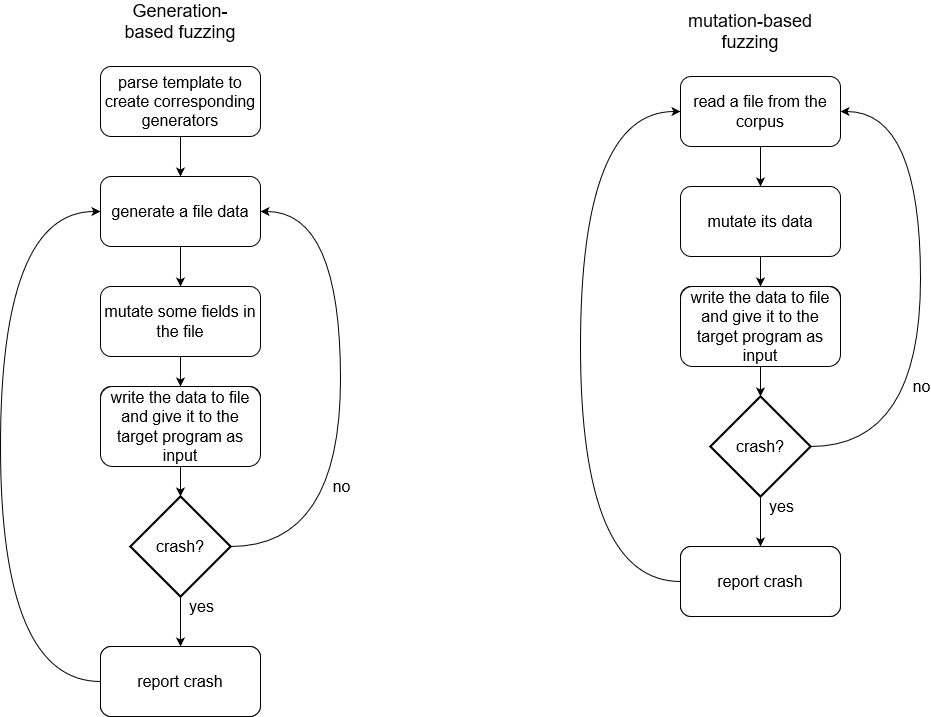

The diagram above was exported from draw.io. Its source (the exported page's mxGraphModel, read from the mxfile embedded in the PNG):
<mxGraphModel dx="1483" dy="1166" grid="1" gridSize="10" guides="1" tooltips="1" connect="1" arrows="1" fold="1" page="0" pageScale="1" pageWidth="827" pageHeight="1169" math="0" shadow="0">
  <root>
    <mxCell id="WIyWlLk6GJQsqaUBKTNV-0" />
    <mxCell id="WIyWlLk6GJQsqaUBKTNV-1" parent="WIyWlLk6GJQsqaUBKTNV-0" />
    <mxCell id="-MPPKTQPs9gNK_BG39OI-5" style="edgeStyle=orthogonalEdgeStyle;curved=1;rounded=0;orthogonalLoop=1;jettySize=auto;html=1;exitX=0.5;exitY=1;exitDx=0;exitDy=0;entryX=0.5;entryY=0;entryDx=0;entryDy=0;startArrow=none;startFill=0;fontSize=16;" parent="WIyWlLk6GJQsqaUBKTNV-1" source="WIyWlLk6GJQsqaUBKTNV-3" target="-MPPKTQPs9gNK_BG39OI-0" edge="1">
      <mxGeometry relative="1" as="geometry" />
    </mxCell>
    <mxCell id="WIyWlLk6GJQsqaUBKTNV-3" value="parse template to create corresponding generators" style="rounded=1;whiteSpace=wrap;html=1;fontSize=16;glass=0;strokeWidth=1;shadow=0;" parent="WIyWlLk6GJQsqaUBKTNV-1" vertex="1">
      <mxGeometry x="160" y="50" width="160" height="70" as="geometry" />
    </mxCell>
    <mxCell id="-MPPKTQPs9gNK_BG39OI-6" style="edgeStyle=orthogonalEdgeStyle;curved=1;rounded=0;orthogonalLoop=1;jettySize=auto;html=1;exitX=0.5;exitY=1;exitDx=0;exitDy=0;entryX=0.5;entryY=0;entryDx=0;entryDy=0;startArrow=none;startFill=0;fontSize=16;" parent="WIyWlLk6GJQsqaUBKTNV-1" source="-MPPKTQPs9gNK_BG39OI-0" target="-MPPKTQPs9gNK_BG39OI-1" edge="1">
      <mxGeometry relative="1" as="geometry" />
    </mxCell>
    <mxCell id="-MPPKTQPs9gNK_BG39OI-0" value="generate a file data" style="rounded=1;whiteSpace=wrap;html=1;fontSize=16;glass=0;strokeWidth=1;shadow=0;" parent="WIyWlLk6GJQsqaUBKTNV-1" vertex="1">
      <mxGeometry x="160" y="160" width="160" height="70" as="geometry" />
    </mxCell>
    <mxCell id="-MPPKTQPs9gNK_BG39OI-7" style="edgeStyle=orthogonalEdgeStyle;curved=1;rounded=0;orthogonalLoop=1;jettySize=auto;html=1;exitX=0.5;exitY=1;exitDx=0;exitDy=0;startArrow=none;startFill=0;fontSize=16;" parent="WIyWlLk6GJQsqaUBKTNV-1" source="-MPPKTQPs9gNK_BG39OI-1" target="-MPPKTQPs9gNK_BG39OI-2" edge="1">
      <mxGeometry relative="1" as="geometry" />
    </mxCell>
    <mxCell id="-MPPKTQPs9gNK_BG39OI-1" value="mutate some fields in the file" style="rounded=1;whiteSpace=wrap;html=1;fontSize=16;glass=0;strokeWidth=1;shadow=0;" parent="WIyWlLk6GJQsqaUBKTNV-1" vertex="1">
      <mxGeometry x="160" y="270" width="160" height="70" as="geometry" />
    </mxCell>
    <mxCell id="-MPPKTQPs9gNK_BG39OI-8" style="edgeStyle=orthogonalEdgeStyle;curved=1;rounded=0;orthogonalLoop=1;jettySize=auto;html=1;exitX=0.5;exitY=1;exitDx=0;exitDy=0;startArrow=none;startFill=0;fontSize=16;" parent="WIyWlLk6GJQsqaUBKTNV-1" source="-MPPKTQPs9gNK_BG39OI-2" target="-MPPKTQPs9gNK_BG39OI-3" edge="1">
      <mxGeometry relative="1" as="geometry" />
    </mxCell>
    <mxCell id="-MPPKTQPs9gNK_BG39OI-2" value="write the data to file and give it to the target program as input" style="rounded=1;whiteSpace=wrap;html=1;fontSize=16;glass=0;strokeWidth=1;shadow=0;" parent="WIyWlLk6GJQsqaUBKTNV-1" vertex="1">
      <mxGeometry x="160" y="370" width="160" height="70" as="geometry" />
    </mxCell>
    <mxCell id="-MPPKTQPs9gNK_BG39OI-4" style="edgeStyle=orthogonalEdgeStyle;rounded=0;orthogonalLoop=1;jettySize=auto;html=1;exitX=1;exitY=0.5;exitDx=0;exitDy=0;exitPerimeter=0;entryX=1;entryY=0.5;entryDx=0;entryDy=0;curved=1;startArrow=none;startFill=0;fontSize=16;" parent="WIyWlLk6GJQsqaUBKTNV-1" source="-MPPKTQPs9gNK_BG39OI-3" target="-MPPKTQPs9gNK_BG39OI-0" edge="1">
      <mxGeometry relative="1" as="geometry">
        <mxPoint x="420" y="200" as="targetPoint" />
        <Array as="points">
          <mxPoint x="400" y="530" />
          <mxPoint x="400" y="195" />
        </Array>
      </mxGeometry>
    </mxCell>
    <mxCell id="-MPPKTQPs9gNK_BG39OI-9" value="no" style="edgeLabel;html=1;align=center;verticalAlign=middle;resizable=0;points=[];fontSize=16;" parent="-MPPKTQPs9gNK_BG39OI-4" vertex="1" connectable="0">
      <mxGeometry x="-0.2952" y="14" relative="1" as="geometry">
        <mxPoint x="14" y="15" as="offset" />
      </mxGeometry>
    </mxCell>
    <mxCell id="-MPPKTQPs9gNK_BG39OI-3" value="crash?" style="strokeWidth=2;html=1;shape=mxgraph.flowchart.decision;whiteSpace=wrap;fontSize=16;" parent="WIyWlLk6GJQsqaUBKTNV-1" vertex="1">
      <mxGeometry x="190" y="480" width="100" height="100" as="geometry" />
    </mxCell>
    <mxCell id="-MPPKTQPs9gNK_BG39OI-10" value="report crash" style="rounded=1;whiteSpace=wrap;html=1;fontSize=16;glass=0;strokeWidth=1;shadow=0;" parent="WIyWlLk6GJQsqaUBKTNV-1" vertex="1">
      <mxGeometry x="160" y="630" width="160" height="70" as="geometry" />
    </mxCell>
    <mxCell id="-MPPKTQPs9gNK_BG39OI-12" style="rounded=0;orthogonalLoop=1;jettySize=auto;html=1;exitX=0.5;exitY=1;exitDx=0;exitDy=0;exitPerimeter=0;entryX=0.5;entryY=0;entryDx=0;entryDy=0;startArrow=none;startFill=0;fontSize=16;" parent="WIyWlLk6GJQsqaUBKTNV-1" source="-MPPKTQPs9gNK_BG39OI-3" target="-MPPKTQPs9gNK_BG39OI-10" edge="1">
      <mxGeometry relative="1" as="geometry">
        <mxPoint x="400" y="270" as="targetPoint" />
        <mxPoint x="370" y="605" as="sourcePoint" />
      </mxGeometry>
    </mxCell>
    <mxCell id="-MPPKTQPs9gNK_BG39OI-13" value="yes" style="edgeLabel;html=1;align=center;verticalAlign=middle;resizable=0;points=[];fontSize=16;" parent="-MPPKTQPs9gNK_BG39OI-12" vertex="1" connectable="0">
      <mxGeometry x="-0.2952" y="14" relative="1" as="geometry">
        <mxPoint x="6" y="-8" as="offset" />
      </mxGeometry>
    </mxCell>
    <mxCell id="-MPPKTQPs9gNK_BG39OI-15" style="rounded=0;orthogonalLoop=1;jettySize=auto;html=1;exitX=0;exitY=0.5;exitDx=0;exitDy=0;entryX=0;entryY=0.5;entryDx=0;entryDy=0;startArrow=none;startFill=0;edgeStyle=orthogonalEdgeStyle;curved=1;fontSize=16;" parent="WIyWlLk6GJQsqaUBKTNV-1" source="-MPPKTQPs9gNK_BG39OI-10" target="-MPPKTQPs9gNK_BG39OI-0" edge="1">
      <mxGeometry relative="1" as="geometry">
        <mxPoint x="330" y="205" as="targetPoint" />
        <mxPoint x="300" y="540" as="sourcePoint" />
        <Array as="points">
          <mxPoint x="60" y="665" />
          <mxPoint x="60" y="195" />
        </Array>
      </mxGeometry>
    </mxCell>
    <mxCell id="-MPPKTQPs9gNK_BG39OI-17" value="report crash" style="rounded=1;whiteSpace=wrap;html=1;fontSize=16;glass=0;strokeWidth=1;shadow=0;" parent="WIyWlLk6GJQsqaUBKTNV-1" vertex="1">
      <mxGeometry x="160" y="630" width="160" height="70" as="geometry" />
    </mxCell>
    <mxCell id="-MPPKTQPs9gNK_BG39OI-18" value="crash?" style="strokeWidth=2;html=1;shape=mxgraph.flowchart.decision;whiteSpace=wrap;fontSize=16;" parent="WIyWlLk6GJQsqaUBKTNV-1" vertex="1">
      <mxGeometry x="190" y="480" width="100" height="100" as="geometry" />
    </mxCell>
    <mxCell id="-MPPKTQPs9gNK_BG39OI-19" value="write the data to file and give it to the target program as input" style="rounded=1;whiteSpace=wrap;html=1;fontSize=16;glass=0;strokeWidth=1;shadow=0;" parent="WIyWlLk6GJQsqaUBKTNV-1" vertex="1">
      <mxGeometry x="160" y="370" width="160" height="80" as="geometry" />
    </mxCell>
    <mxCell id="anfkQgVmiosXxqJlfR0w-0" value="Generation-based fuzzing" style="text;html=1;strokeColor=none;fillColor=none;align=center;verticalAlign=middle;whiteSpace=wrap;rounded=0;fontSize=18;" vertex="1" parent="WIyWlLk6GJQsqaUBKTNV-1">
      <mxGeometry x="170" y="-10" width="140" height="30" as="geometry" />
    </mxCell>
    <mxCell id="anfkQgVmiosXxqJlfR0w-3" style="edgeStyle=orthogonalEdgeStyle;curved=1;rounded=0;orthogonalLoop=1;jettySize=auto;html=1;exitX=0.5;exitY=1;exitDx=0;exitDy=0;entryX=0.5;entryY=0;entryDx=0;entryDy=0;startArrow=none;startFill=0;fontSize=16;" edge="1" source="anfkQgVmiosXxqJlfR0w-4" target="anfkQgVmiosXxqJlfR0w-6" parent="WIyWlLk6GJQsqaUBKTNV-1">
      <mxGeometry relative="1" as="geometry" />
    </mxCell>
    <mxCell id="anfkQgVmiosXxqJlfR0w-4" value="read a file from the corpus" style="rounded=1;whiteSpace=wrap;html=1;fontSize=16;glass=0;strokeWidth=1;shadow=0;" vertex="1" parent="WIyWlLk6GJQsqaUBKTNV-1">
      <mxGeometry x="740" y="60" width="160" height="70" as="geometry" />
    </mxCell>
    <mxCell id="anfkQgVmiosXxqJlfR0w-5" style="edgeStyle=orthogonalEdgeStyle;curved=1;rounded=0;orthogonalLoop=1;jettySize=auto;html=1;exitX=0.5;exitY=1;exitDx=0;exitDy=0;startArrow=none;startFill=0;fontSize=16;" edge="1" source="anfkQgVmiosXxqJlfR0w-6" target="anfkQgVmiosXxqJlfR0w-8" parent="WIyWlLk6GJQsqaUBKTNV-1">
      <mxGeometry relative="1" as="geometry" />
    </mxCell>
    <mxCell id="anfkQgVmiosXxqJlfR0w-6" value="mutate its data" style="rounded=1;whiteSpace=wrap;html=1;fontSize=16;glass=0;strokeWidth=1;shadow=0;" vertex="1" parent="WIyWlLk6GJQsqaUBKTNV-1">
      <mxGeometry x="740" y="170" width="160" height="70" as="geometry" />
    </mxCell>
    <mxCell id="anfkQgVmiosXxqJlfR0w-7" style="edgeStyle=orthogonalEdgeStyle;curved=1;rounded=0;orthogonalLoop=1;jettySize=auto;html=1;exitX=0.5;exitY=1;exitDx=0;exitDy=0;startArrow=none;startFill=0;fontSize=16;" edge="1" source="anfkQgVmiosXxqJlfR0w-8" target="anfkQgVmiosXxqJlfR0w-11" parent="WIyWlLk6GJQsqaUBKTNV-1">
      <mxGeometry relative="1" as="geometry" />
    </mxCell>
    <mxCell id="anfkQgVmiosXxqJlfR0w-8" value="write the data to file and give it to the target program as input" style="rounded=1;whiteSpace=wrap;html=1;fontSize=16;glass=0;strokeWidth=1;shadow=0;" vertex="1" parent="WIyWlLk6GJQsqaUBKTNV-1">
      <mxGeometry x="740" y="270" width="160" height="70" as="geometry" />
    </mxCell>
    <mxCell id="anfkQgVmiosXxqJlfR0w-9" style="edgeStyle=orthogonalEdgeStyle;rounded=0;orthogonalLoop=1;jettySize=auto;html=1;exitX=1;exitY=0.5;exitDx=0;exitDy=0;exitPerimeter=0;entryX=1;entryY=0.5;entryDx=0;entryDy=0;curved=1;startArrow=none;startFill=0;fontSize=16;" edge="1" source="anfkQgVmiosXxqJlfR0w-11" target="anfkQgVmiosXxqJlfR0w-4" parent="WIyWlLk6GJQsqaUBKTNV-1">
      <mxGeometry relative="1" as="geometry">
        <mxPoint x="1000" y="100" as="targetPoint" />
        <Array as="points">
          <mxPoint x="980" y="430" />
          <mxPoint x="980" y="95" />
        </Array>
      </mxGeometry>
    </mxCell>
    <mxCell id="anfkQgVmiosXxqJlfR0w-10" value="no" style="edgeLabel;html=1;align=center;verticalAlign=middle;resizable=0;points=[];fontSize=16;" vertex="1" connectable="0" parent="anfkQgVmiosXxqJlfR0w-9">
      <mxGeometry x="-0.2952" y="14" relative="1" as="geometry">
        <mxPoint x="14" y="15" as="offset" />
      </mxGeometry>
    </mxCell>
    <mxCell id="anfkQgVmiosXxqJlfR0w-11" value="crash?" style="strokeWidth=2;html=1;shape=mxgraph.flowchart.decision;whiteSpace=wrap;fontSize=16;" vertex="1" parent="WIyWlLk6GJQsqaUBKTNV-1">
      <mxGeometry x="770" y="380" width="100" height="100" as="geometry" />
    </mxCell>
    <mxCell id="anfkQgVmiosXxqJlfR0w-12" value="report crash" style="rounded=1;whiteSpace=wrap;html=1;fontSize=16;glass=0;strokeWidth=1;shadow=0;" vertex="1" parent="WIyWlLk6GJQsqaUBKTNV-1">
      <mxGeometry x="740" y="530" width="160" height="70" as="geometry" />
    </mxCell>
    <mxCell id="anfkQgVmiosXxqJlfR0w-13" style="rounded=0;orthogonalLoop=1;jettySize=auto;html=1;exitX=0.5;exitY=1;exitDx=0;exitDy=0;exitPerimeter=0;entryX=0.5;entryY=0;entryDx=0;entryDy=0;startArrow=none;startFill=0;fontSize=16;" edge="1" source="anfkQgVmiosXxqJlfR0w-11" target="anfkQgVmiosXxqJlfR0w-12" parent="WIyWlLk6GJQsqaUBKTNV-1">
      <mxGeometry relative="1" as="geometry">
        <mxPoint x="980" y="170" as="targetPoint" />
        <mxPoint x="950" y="505" as="sourcePoint" />
      </mxGeometry>
    </mxCell>
    <mxCell id="anfkQgVmiosXxqJlfR0w-14" value="yes" style="edgeLabel;html=1;align=center;verticalAlign=middle;resizable=0;points=[];fontSize=16;" vertex="1" connectable="0" parent="anfkQgVmiosXxqJlfR0w-13">
      <mxGeometry x="-0.2952" y="14" relative="1" as="geometry">
        <mxPoint x="6" y="-8" as="offset" />
      </mxGeometry>
    </mxCell>
    <mxCell id="anfkQgVmiosXxqJlfR0w-15" style="rounded=0;orthogonalLoop=1;jettySize=auto;html=1;exitX=0;exitY=0.5;exitDx=0;exitDy=0;entryX=0;entryY=0.5;entryDx=0;entryDy=0;startArrow=none;startFill=0;edgeStyle=orthogonalEdgeStyle;curved=1;fontSize=16;" edge="1" source="anfkQgVmiosXxqJlfR0w-12" target="anfkQgVmiosXxqJlfR0w-4" parent="WIyWlLk6GJQsqaUBKTNV-1">
      <mxGeometry relative="1" as="geometry">
        <mxPoint x="910" y="105" as="targetPoint" />
        <mxPoint x="880" y="440" as="sourcePoint" />
        <Array as="points">
          <mxPoint x="640" y="565" />
          <mxPoint x="640" y="95" />
        </Array>
      </mxGeometry>
    </mxCell>
    <mxCell id="anfkQgVmiosXxqJlfR0w-16" value="report crash" style="rounded=1;whiteSpace=wrap;html=1;fontSize=16;glass=0;strokeWidth=1;shadow=0;" vertex="1" parent="WIyWlLk6GJQsqaUBKTNV-1">
      <mxGeometry x="740" y="530" width="160" height="70" as="geometry" />
    </mxCell>
    <mxCell id="anfkQgVmiosXxqJlfR0w-17" value="crash?" style="strokeWidth=2;html=1;shape=mxgraph.flowchart.decision;whiteSpace=wrap;fontSize=16;" vertex="1" parent="WIyWlLk6GJQsqaUBKTNV-1">
      <mxGeometry x="770" y="380" width="100" height="100" as="geometry" />
    </mxCell>
    <mxCell id="anfkQgVmiosXxqJlfR0w-18" value="write the data to file and give it to the target program as input" style="rounded=1;whiteSpace=wrap;html=1;fontSize=16;glass=0;strokeWidth=1;shadow=0;" vertex="1" parent="WIyWlLk6GJQsqaUBKTNV-1">
      <mxGeometry x="740" y="270" width="160" height="80" as="geometry" />
    </mxCell>
    <mxCell id="anfkQgVmiosXxqJlfR0w-19" value="mutation-based fuzzing" style="text;html=1;strokeColor=none;fillColor=none;align=center;verticalAlign=middle;whiteSpace=wrap;rounded=0;fontSize=18;" vertex="1" parent="WIyWlLk6GJQsqaUBKTNV-1">
      <mxGeometry x="740" width="140" height="30" as="geometry" />
    </mxCell>
  </root>
</mxGraphModel>